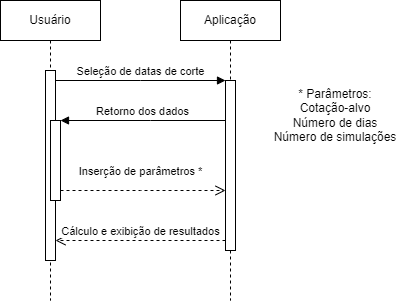

The diagram above was exported from draw.io. Its source (the exported page's mxGraphModel, read from the mxfile embedded in the PNG):
<mxGraphModel dx="880" dy="432" grid="1" gridSize="10" guides="1" tooltips="1" connect="1" arrows="1" fold="1" page="1" pageScale="1" pageWidth="850" pageHeight="1100" math="0" shadow="0">
  <root>
    <mxCell id="0" />
    <mxCell id="1" parent="0" />
    <mxCell id="aM9ryv3xv72pqoxQDRHE-1" value="Usuário" style="shape=umlLifeline;perimeter=lifelinePerimeter;whiteSpace=wrap;html=1;container=0;dropTarget=0;collapsible=0;recursiveResize=0;outlineConnect=0;portConstraint=eastwest;newEdgeStyle={&quot;edgeStyle&quot;:&quot;elbowEdgeStyle&quot;,&quot;elbow&quot;:&quot;vertical&quot;,&quot;curved&quot;:0,&quot;rounded&quot;:0};" parent="1" vertex="1">
      <mxGeometry x="40" y="40" width="100" height="300" as="geometry" />
    </mxCell>
    <mxCell id="aM9ryv3xv72pqoxQDRHE-2" value="" style="html=1;points=[];perimeter=orthogonalPerimeter;outlineConnect=0;targetShapes=umlLifeline;portConstraint=eastwest;newEdgeStyle={&quot;edgeStyle&quot;:&quot;elbowEdgeStyle&quot;,&quot;elbow&quot;:&quot;vertical&quot;,&quot;curved&quot;:0,&quot;rounded&quot;:0};" parent="aM9ryv3xv72pqoxQDRHE-1" vertex="1">
      <mxGeometry x="45" y="70" width="10" height="190" as="geometry" />
    </mxCell>
    <mxCell id="aM9ryv3xv72pqoxQDRHE-4" value="" style="html=1;points=[];perimeter=orthogonalPerimeter;outlineConnect=0;targetShapes=umlLifeline;portConstraint=eastwest;newEdgeStyle={&quot;edgeStyle&quot;:&quot;elbowEdgeStyle&quot;,&quot;elbow&quot;:&quot;vertical&quot;,&quot;curved&quot;:0,&quot;rounded&quot;:0};" parent="aM9ryv3xv72pqoxQDRHE-1" vertex="1">
      <mxGeometry x="50" y="120" width="10" height="80" as="geometry" />
    </mxCell>
    <mxCell id="aM9ryv3xv72pqoxQDRHE-5" value="Aplicação" style="shape=umlLifeline;perimeter=lifelinePerimeter;whiteSpace=wrap;html=1;container=0;dropTarget=0;collapsible=0;recursiveResize=0;outlineConnect=0;portConstraint=eastwest;newEdgeStyle={&quot;edgeStyle&quot;:&quot;elbowEdgeStyle&quot;,&quot;elbow&quot;:&quot;vertical&quot;,&quot;curved&quot;:0,&quot;rounded&quot;:0};" parent="1" vertex="1">
      <mxGeometry x="220" y="40" width="100" height="300" as="geometry" />
    </mxCell>
    <mxCell id="aM9ryv3xv72pqoxQDRHE-6" value="" style="html=1;points=[];perimeter=orthogonalPerimeter;outlineConnect=0;targetShapes=umlLifeline;portConstraint=eastwest;newEdgeStyle={&quot;edgeStyle&quot;:&quot;elbowEdgeStyle&quot;,&quot;elbow&quot;:&quot;vertical&quot;,&quot;curved&quot;:0,&quot;rounded&quot;:0};" parent="aM9ryv3xv72pqoxQDRHE-5" vertex="1">
      <mxGeometry x="45" y="80" width="10" height="170" as="geometry" />
    </mxCell>
    <mxCell id="aM9ryv3xv72pqoxQDRHE-7" value="Seleção de datas de corte" style="html=1;verticalAlign=bottom;endArrow=block;edgeStyle=elbowEdgeStyle;elbow=vertical;curved=0;rounded=0;" parent="1" source="aM9ryv3xv72pqoxQDRHE-2" target="aM9ryv3xv72pqoxQDRHE-6" edge="1">
      <mxGeometry relative="1" as="geometry">
        <mxPoint x="195" y="130" as="sourcePoint" />
        <Array as="points">
          <mxPoint x="180" y="120" />
        </Array>
      </mxGeometry>
    </mxCell>
    <mxCell id="aM9ryv3xv72pqoxQDRHE-8" value="Cálculo e exibição de resultados" style="html=1;verticalAlign=bottom;endArrow=open;dashed=1;endSize=8;edgeStyle=elbowEdgeStyle;elbow=vertical;curved=0;rounded=0;" parent="1" source="aM9ryv3xv72pqoxQDRHE-6" target="aM9ryv3xv72pqoxQDRHE-2" edge="1">
      <mxGeometry relative="1" as="geometry">
        <mxPoint x="195" y="205" as="targetPoint" />
        <Array as="points">
          <mxPoint x="190" y="280" />
        </Array>
      </mxGeometry>
    </mxCell>
    <mxCell id="aM9ryv3xv72pqoxQDRHE-9" value="Retorno dos dados" style="html=1;verticalAlign=bottom;endArrow=block;edgeStyle=elbowEdgeStyle;elbow=vertical;curved=0;rounded=0;" parent="1" source="aM9ryv3xv72pqoxQDRHE-6" target="aM9ryv3xv72pqoxQDRHE-4" edge="1">
      <mxGeometry relative="1" as="geometry">
        <mxPoint x="175" y="160" as="sourcePoint" />
        <Array as="points">
          <mxPoint x="190" y="160" />
        </Array>
      </mxGeometry>
    </mxCell>
    <mxCell id="aM9ryv3xv72pqoxQDRHE-10" value="Inserção de parâmetros *" style="html=1;verticalAlign=bottom;endArrow=open;dashed=1;endSize=8;edgeStyle=elbowEdgeStyle;elbow=vertical;curved=0;rounded=0;" parent="1" source="aM9ryv3xv72pqoxQDRHE-4" target="aM9ryv3xv72pqoxQDRHE-6" edge="1">
      <mxGeometry x="-0.0303" y="10" relative="1" as="geometry">
        <mxPoint x="175" y="235" as="targetPoint" />
        <Array as="points">
          <mxPoint x="180" y="230" />
        </Array>
        <mxPoint as="offset" />
      </mxGeometry>
    </mxCell>
    <mxCell id="Zc3nJaLfHDOHXxV_kSbK-1" value="* Parâmetros:&lt;div&gt;Cotação-alvo&lt;/div&gt;&lt;div&gt;Número de dias&lt;/div&gt;&lt;div&gt;Número de simulações&lt;/div&gt;" style="text;html=1;align=center;verticalAlign=middle;whiteSpace=wrap;rounded=0;" parent="1" vertex="1">
      <mxGeometry x="300" y="140" width="150" height="30" as="geometry" />
    </mxCell>
  </root>
</mxGraphModel>